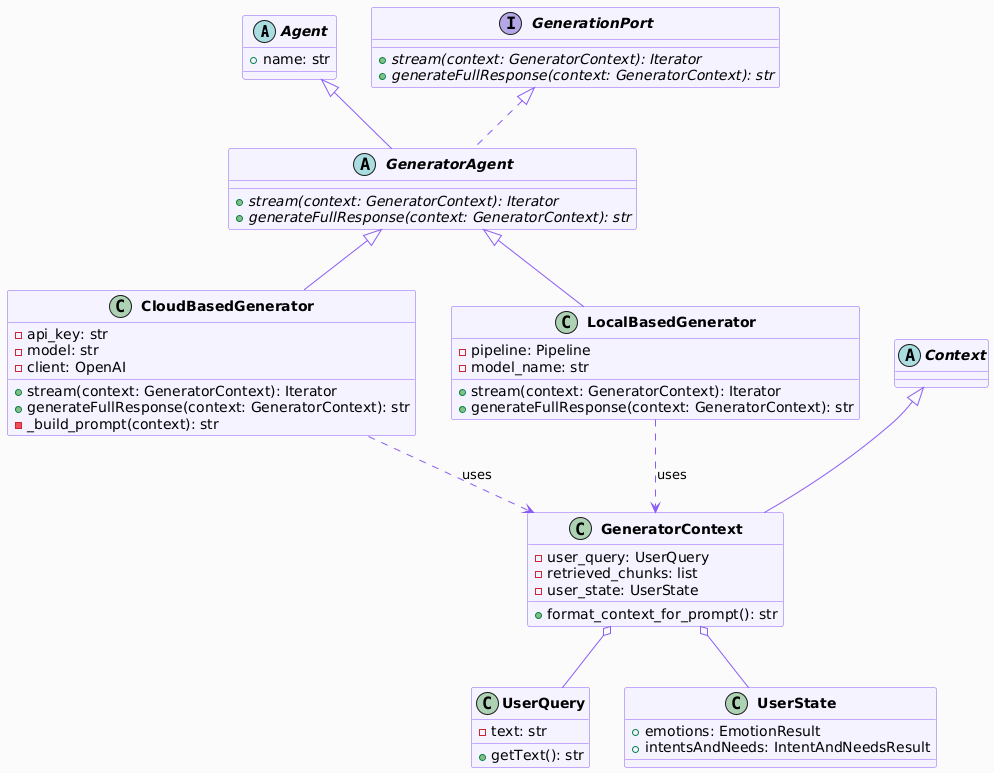

The diagram above was rendered by PlantUML. Its source (embedded in the PNG):
@startuml
skinparam classBackgroundColor #F5F3FF
skinparam classBorderColor #8b5cf6
skinparam arrowColor #8b5cf6
skinparam backgroundColor #FAFAFA
skinparam ClassFontStyle bold

abstract class Agent {
    +name: str
}

interface GenerationPort {
    +{abstract} stream(context: GeneratorContext): Iterator
    +{abstract} generateFullResponse(context: GeneratorContext): str
}

abstract class GeneratorAgent {
    +{abstract} stream(context: GeneratorContext): Iterator
    +{abstract} generateFullResponse(context: GeneratorContext): str
}

class CloudBasedGenerator {
    -api_key: str
    -model: str
    -client: OpenAI
    +stream(context: GeneratorContext): Iterator
    +generateFullResponse(context: GeneratorContext): str
    -_build_prompt(context): str
}

class LocalBasedGenerator {
    -pipeline: Pipeline
    -model_name: str
    +stream(context: GeneratorContext): Iterator
    +generateFullResponse(context: GeneratorContext): str
}

abstract class Context {
}

class GeneratorContext {
    -user_query: UserQuery
    -retrieved_chunks: list
    -user_state: UserState
    +format_context_for_prompt(): str
}

class UserQuery {
    -text: str
    +getText(): str
}

class UserState {
    +emotions: EmotionResult
    +intentsAndNeeds: IntentAndNeedsResult
}

Agent <|-- GeneratorAgent
GenerationPort <|.. GeneratorAgent
GeneratorAgent <|-- CloudBasedGenerator
GeneratorAgent <|-- LocalBasedGenerator
Context <|-- GeneratorContext
GeneratorContext o-- UserQuery
GeneratorContext o-- UserState
CloudBasedGenerator ..> GeneratorContext : uses
LocalBasedGenerator ..> GeneratorContext : uses
@enduml